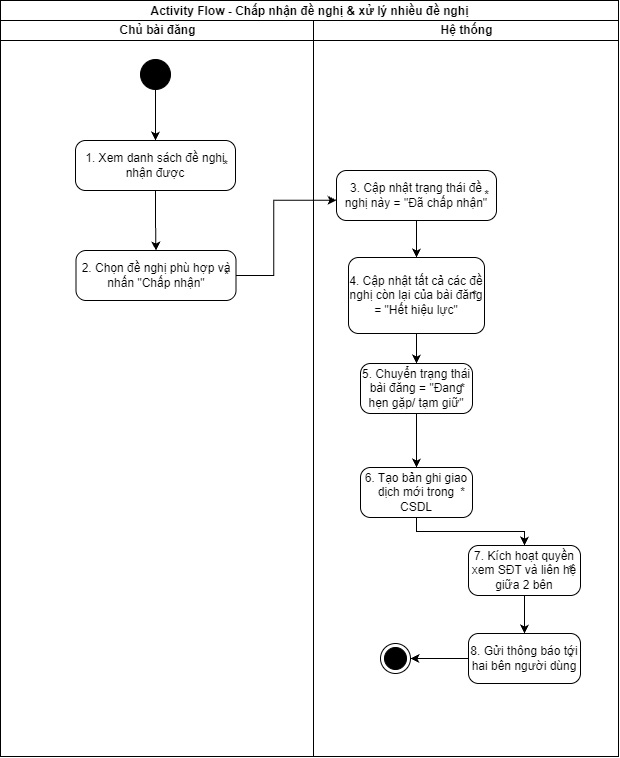

The diagram above was exported from draw.io. Its source (the exported page's mxGraphModel, read from the mxfile embedded in the PNG):
<mxGraphModel dx="2288" dy="751" grid="0" gridSize="10" guides="1" tooltips="1" connect="1" arrows="1" fold="1" page="1" pageScale="1" pageWidth="850" pageHeight="1100" math="0" shadow="0">
  <root>
    <mxCell id="0" />
    <mxCell id="1" parent="0" />
    <mxCell id="6eNfVwUGQoB7du4sFjoO-1" parent="1" style="swimlane;childLayout=stackLayout;resizeParent=1;resizeParentMax=0;startSize=20;html=1;" value="Activity Flow - Chấp nhận đề nghị &amp;amp; xử lý nhiều đề nghị&lt;span style=&quot;font-size:12.0pt;line-height:115%;&amp;lt;br/&amp;gt;font-family:&amp;quot;Calibri&amp;quot;,sans-serif;mso-ascii-theme-font:minor-latin;mso-fareast-font-family:&amp;lt;br/&amp;gt;&amp;quot;Times New Roman&amp;quot;;mso-fareast-theme-font:minor-fareast;mso-hansi-theme-font:&amp;lt;br/&amp;gt;minor-latin;mso-bidi-font-family:&amp;quot;Times New Roman&amp;quot;;mso-bidi-theme-font:minor-bidi;&amp;lt;br/&amp;gt;mso-ansi-language:EN-US;mso-fareast-language:EN-US;mso-bidi-language:AR-SA&quot;&gt;&lt;br&gt;&lt;/span&gt;" vertex="1">
      <mxGeometry height="756" width="618" x="-243" y="20" as="geometry">
        <mxRectangle height="26" width="59" x="78" y="197" as="alternateBounds" />
      </mxGeometry>
    </mxCell>
    <mxCell id="6eNfVwUGQoB7du4sFjoO-2" parent="6eNfVwUGQoB7du4sFjoO-1" style="swimlane;startSize=20;html=1;" value="Chủ bài đăng" vertex="1">
      <mxGeometry height="736" width="313" y="20" as="geometry" />
    </mxCell>
    <mxCell id="6eNfVwUGQoB7du4sFjoO-3" parent="6eNfVwUGQoB7du4sFjoO-2" style="ellipse;fillColor=strokeColor;html=1;" value="" vertex="1">
      <mxGeometry height="30" width="30" x="140" y="39" as="geometry" />
    </mxCell>
    <mxCell id="6eNfVwUGQoB7du4sFjoO-6" parent="6eNfVwUGQoB7du4sFjoO-2" style="html=1;dashed=0;rounded=1;absoluteArcSize=1;arcSize=20;verticalAlign=middle;align=center;whiteSpace=wrap;" value="1. Xem danh sách đề nghị nhận được" vertex="1">
      <mxGeometry height="50" width="160" x="75" y="120" as="geometry" />
    </mxCell>
    <mxCell id="6eNfVwUGQoB7du4sFjoO-7" parent="6eNfVwUGQoB7du4sFjoO-6" style="text;resizeWidth=0;resizeHeight=0;points=[];part=1;verticalAlign=middle;align=center;html=1;" value="*" vertex="1">
      <mxGeometry height="20" relative="1" width="20" x="1" y="0.5" as="geometry">
        <mxPoint x="-20" y="-10" as="offset" />
      </mxGeometry>
    </mxCell>
    <mxCell id="6eNfVwUGQoB7du4sFjoO-11" edge="1" parent="6eNfVwUGQoB7du4sFjoO-2" source="6eNfVwUGQoB7du4sFjoO-3" style="endArrow=classic;html=1;rounded=0;edgeStyle=orthogonalEdgeStyle;" target="6eNfVwUGQoB7du4sFjoO-6" value="">
      <mxGeometry height="50" relative="1" width="50" as="geometry">
        <mxPoint x="511" y="424" as="sourcePoint" />
        <mxPoint x="155" y="116" as="targetPoint" />
      </mxGeometry>
    </mxCell>
    <mxCell id="6eNfVwUGQoB7du4sFjoO-27" parent="6eNfVwUGQoB7du4sFjoO-2" style="html=1;dashed=0;rounded=1;absoluteArcSize=1;arcSize=20;verticalAlign=middle;align=center;whiteSpace=wrap;" value="2. Chọn đề nghị phù hợp và nhấn &quot;Chấp nhận&quot;" vertex="1">
      <mxGeometry height="50" width="160" x="75.5" y="230" as="geometry" />
    </mxCell>
    <mxCell id="6eNfVwUGQoB7du4sFjoO-28" parent="6eNfVwUGQoB7du4sFjoO-27" style="text;resizeWidth=0;resizeHeight=0;points=[];part=1;verticalAlign=middle;align=center;html=1;" value="*" vertex="1">
      <mxGeometry height="20" relative="1" width="20" x="1" y="0.5" as="geometry">
        <mxPoint x="-20" y="-10" as="offset" />
      </mxGeometry>
    </mxCell>
    <mxCell id="B7ias8BT8lRbci8prgVq-10" edge="1" parent="6eNfVwUGQoB7du4sFjoO-2" source="6eNfVwUGQoB7du4sFjoO-6" style="endArrow=classic;html=1;rounded=0;edgeStyle=orthogonalEdgeStyle;" target="6eNfVwUGQoB7du4sFjoO-27" value="">
      <mxGeometry height="50" relative="1" width="50" as="geometry">
        <mxPoint x="228" y="207" as="sourcePoint" />
        <mxPoint x="228" y="258" as="targetPoint" />
      </mxGeometry>
    </mxCell>
    <mxCell id="6eNfVwUGQoB7du4sFjoO-14" parent="6eNfVwUGQoB7du4sFjoO-1" style="swimlane;startSize=20;html=1;" value="Hệ thống" vertex="1">
      <mxGeometry height="736" width="305" x="313" y="20" as="geometry" />
    </mxCell>
    <mxCell id="6eNfVwUGQoB7du4sFjoO-12" parent="6eNfVwUGQoB7du4sFjoO-14" style="ellipse;html=1;shape=endState;fillColor=strokeColor;" value="" vertex="1">
      <mxGeometry height="30" width="30" x="67" y="623" as="geometry" />
    </mxCell>
    <mxCell id="aBBzXag_OoF1nQGQE6bC-2" parent="6eNfVwUGQoB7du4sFjoO-14" style="html=1;dashed=0;rounded=1;absoluteArcSize=1;arcSize=20;verticalAlign=middle;align=center;whiteSpace=wrap;" value="4. Cập nhật tất cả các đề nghị còn lại của bài đăng = &quot;Hết hiệu lực&quot;" vertex="1">
      <mxGeometry height="76" width="136" x="35" y="237" as="geometry" />
    </mxCell>
    <mxCell id="aBBzXag_OoF1nQGQE6bC-3" parent="aBBzXag_OoF1nQGQE6bC-2" style="text;resizeWidth=0;resizeHeight=0;points=[];part=1;verticalAlign=middle;align=center;html=1;" value="*" vertex="1">
      <mxGeometry height="20" relative="1" width="20" x="1" y="0.5" as="geometry">
        <mxPoint x="-20" y="-10" as="offset" />
      </mxGeometry>
    </mxCell>
    <mxCell id="6eNfVwUGQoB7du4sFjoO-37" parent="6eNfVwUGQoB7du4sFjoO-14" style="html=1;dashed=0;rounded=1;absoluteArcSize=1;arcSize=20;verticalAlign=middle;align=center;whiteSpace=wrap;" value="5. Chuyển trạng thái bài đăng = &quot;Đang hẹn gặp/ tạm giữ&quot;" vertex="1">
      <mxGeometry height="50" width="112" x="47" y="343" as="geometry" />
    </mxCell>
    <mxCell id="6eNfVwUGQoB7du4sFjoO-38" parent="6eNfVwUGQoB7du4sFjoO-37" style="text;resizeWidth=0;resizeHeight=0;points=[];part=1;verticalAlign=middle;align=center;html=1;" value="*" vertex="1">
      <mxGeometry height="20" relative="1" width="20" x="1" y="0.5" as="geometry">
        <mxPoint x="-20" y="-10" as="offset" />
      </mxGeometry>
    </mxCell>
    <mxCell id="aBBzXag_OoF1nQGQE6bC-5" parent="6eNfVwUGQoB7du4sFjoO-14" style="html=1;dashed=0;rounded=1;absoluteArcSize=1;arcSize=20;verticalAlign=middle;align=center;whiteSpace=wrap;" value="6. Tạo bản ghi giao dịch mới trong CSDL" vertex="1">
      <mxGeometry height="50" width="112" x="47" y="447" as="geometry" />
    </mxCell>
    <mxCell id="aBBzXag_OoF1nQGQE6bC-6" parent="aBBzXag_OoF1nQGQE6bC-5" style="text;resizeWidth=0;resizeHeight=0;points=[];part=1;verticalAlign=middle;align=center;html=1;" value="*" vertex="1">
      <mxGeometry height="20" relative="1" width="20" x="1" y="0.5" as="geometry">
        <mxPoint x="-20" y="-10" as="offset" />
      </mxGeometry>
    </mxCell>
    <mxCell id="aBBzXag_OoF1nQGQE6bC-13" edge="1" parent="6eNfVwUGQoB7du4sFjoO-14" source="aBBzXag_OoF1nQGQE6bC-2" style="endArrow=classic;html=1;rounded=0;edgeStyle=orthogonalEdgeStyle;" target="6eNfVwUGQoB7du4sFjoO-37" value="">
      <mxGeometry height="50" relative="1" width="50" as="geometry">
        <mxPoint x="392" y="337" as="sourcePoint" />
        <mxPoint x="138" y="438" as="targetPoint" />
      </mxGeometry>
    </mxCell>
    <mxCell id="6eNfVwUGQoB7du4sFjoO-61" parent="6eNfVwUGQoB7du4sFjoO-14" style="html=1;dashed=0;rounded=1;absoluteArcSize=1;arcSize=20;verticalAlign=middle;align=center;whiteSpace=wrap;" value="3. Cập nhật trạng thái đề nghị này = &quot;Đã chấp nhận&quot;" vertex="1">
      <mxGeometry height="50" width="160" x="23" y="150" as="geometry" />
    </mxCell>
    <mxCell id="6eNfVwUGQoB7du4sFjoO-62" parent="6eNfVwUGQoB7du4sFjoO-61" style="text;resizeWidth=0;resizeHeight=0;points=[];part=1;verticalAlign=middle;align=center;html=1;" value="*" vertex="1">
      <mxGeometry height="20" relative="1" width="20" x="1" y="0.5" as="geometry">
        <mxPoint x="-20" y="-10" as="offset" />
      </mxGeometry>
    </mxCell>
    <mxCell id="aBBzXag_OoF1nQGQE6bC-12" edge="1" parent="6eNfVwUGQoB7du4sFjoO-14" source="6eNfVwUGQoB7du4sFjoO-61" style="endArrow=classic;html=1;rounded=0;edgeStyle=orthogonalEdgeStyle;" target="aBBzXag_OoF1nQGQE6bC-2" value="">
      <mxGeometry height="50" relative="1" width="50" as="geometry">
        <mxPoint x="518" y="318" as="sourcePoint" />
        <mxPoint x="654" y="318" as="targetPoint" />
      </mxGeometry>
    </mxCell>
    <mxCell id="B7ias8BT8lRbci8prgVq-2" parent="6eNfVwUGQoB7du4sFjoO-14" style="html=1;dashed=0;rounded=1;absoluteArcSize=1;arcSize=20;verticalAlign=middle;align=center;whiteSpace=wrap;" value="7. Kích hoạt quyền xem SĐT và liên hệ giữa 2 bên" vertex="1">
      <mxGeometry height="50" width="112" x="155" y="525" as="geometry" />
    </mxCell>
    <mxCell id="B7ias8BT8lRbci8prgVq-3" parent="B7ias8BT8lRbci8prgVq-2" style="text;resizeWidth=0;resizeHeight=0;points=[];part=1;verticalAlign=middle;align=center;html=1;" value="*" vertex="1">
      <mxGeometry height="20" relative="1" width="20" x="1" y="0.5" as="geometry">
        <mxPoint x="-20" y="-10" as="offset" />
      </mxGeometry>
    </mxCell>
    <mxCell id="B7ias8BT8lRbci8prgVq-4" parent="6eNfVwUGQoB7du4sFjoO-14" style="html=1;dashed=0;rounded=1;absoluteArcSize=1;arcSize=20;verticalAlign=middle;align=center;whiteSpace=wrap;" value="8. Gửi thông báo tới hai bên người dùng" vertex="1">
      <mxGeometry height="50" width="112" x="155" y="613" as="geometry" />
    </mxCell>
    <mxCell id="B7ias8BT8lRbci8prgVq-5" parent="B7ias8BT8lRbci8prgVq-4" style="text;resizeWidth=0;resizeHeight=0;points=[];part=1;verticalAlign=middle;align=center;html=1;" value="*" vertex="1">
      <mxGeometry height="20" relative="1" width="20" x="1" y="0.5" as="geometry">
        <mxPoint x="-20" y="-10" as="offset" />
      </mxGeometry>
    </mxCell>
    <mxCell id="B7ias8BT8lRbci8prgVq-6" edge="1" parent="6eNfVwUGQoB7du4sFjoO-14" source="6eNfVwUGQoB7du4sFjoO-37" style="endArrow=classic;html=1;rounded=0;edgeStyle=orthogonalEdgeStyle;" target="aBBzXag_OoF1nQGQE6bC-5" value="">
      <mxGeometry height="50" relative="1" width="50" as="geometry">
        <mxPoint x="240" y="444" as="sourcePoint" />
        <mxPoint x="240" y="504" as="targetPoint" />
      </mxGeometry>
    </mxCell>
    <mxCell id="B7ias8BT8lRbci8prgVq-7" edge="1" parent="6eNfVwUGQoB7du4sFjoO-14" source="aBBzXag_OoF1nQGQE6bC-5" style="endArrow=classic;html=1;rounded=0;edgeStyle=orthogonalEdgeStyle;" target="B7ias8BT8lRbci8prgVq-2" value="">
      <mxGeometry height="50" relative="1" width="50" as="geometry">
        <mxPoint x="241" y="522" as="sourcePoint" />
        <mxPoint x="241" y="582" as="targetPoint" />
      </mxGeometry>
    </mxCell>
    <mxCell id="B7ias8BT8lRbci8prgVq-8" edge="1" parent="6eNfVwUGQoB7du4sFjoO-14" source="B7ias8BT8lRbci8prgVq-2" style="endArrow=classic;html=1;rounded=0;edgeStyle=orthogonalEdgeStyle;" target="B7ias8BT8lRbci8prgVq-4" value="">
      <mxGeometry height="50" relative="1" width="50" as="geometry">
        <mxPoint x="229" y="584" as="sourcePoint" />
        <mxPoint x="229" y="644" as="targetPoint" />
      </mxGeometry>
    </mxCell>
    <mxCell id="B7ias8BT8lRbci8prgVq-9" edge="1" parent="6eNfVwUGQoB7du4sFjoO-14" source="B7ias8BT8lRbci8prgVq-4" style="endArrow=classic;html=1;rounded=0;edgeStyle=orthogonalEdgeStyle;" target="6eNfVwUGQoB7du4sFjoO-12" value="">
      <mxGeometry height="50" relative="1" width="50" as="geometry">
        <mxPoint x="235" y="622" as="sourcePoint" />
        <mxPoint x="235" y="682" as="targetPoint" />
      </mxGeometry>
    </mxCell>
    <mxCell id="B7ias8BT8lRbci8prgVq-11" edge="1" parent="6eNfVwUGQoB7du4sFjoO-1" source="6eNfVwUGQoB7du4sFjoO-27" style="endArrow=classic;html=1;rounded=0;edgeStyle=orthogonalEdgeStyle;" target="6eNfVwUGQoB7du4sFjoO-61" value="">
      <mxGeometry height="50" relative="1" width="50" as="geometry">
        <Array as="points">
          <mxPoint x="273.33" y="275" />
          <mxPoint x="273.33" y="199.83" />
        </Array>
        <mxPoint x="184" y="353" as="sourcePoint" />
        <mxPoint x="184" y="404" as="targetPoint" />
      </mxGeometry>
    </mxCell>
  </root>
</mxGraphModel>